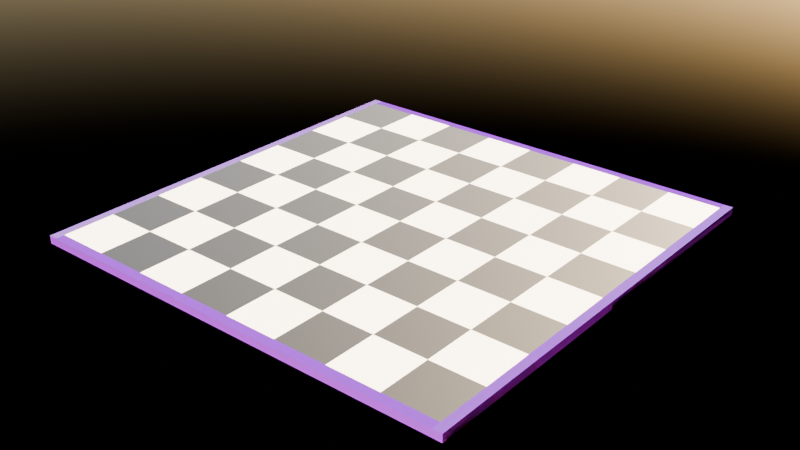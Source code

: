 # Source: board.blend  (saved by Blender 4.0.36; exported with 4.5.12 LTS)
import bpy
from mathutils import Matrix  # noqa: F401  (used for matrix-valued properties, if any)

bpy.ops.wm.read_factory_settings(use_empty=True)
scene = bpy.context.scene
scene.name = 'Scene'

# ---- collections
col_collection_1 = bpy.data.collections.new('Collection 1'); scene.collection.children.link(col_collection_1)

# ---- images (referenced by path relative to the original .blend; pixels are not part of the script)
import os
ASSET_DIR = os.environ.get("B2B_ASSET_DIR", "")  # directory of the original .blend (textures are referenced by path, not embedded)
HERE = os.path.dirname(os.path.abspath(__file__))  # packed textures are extracted next to this script under _unpacked/

def load_image(name, relpath, width, height, colorspace="sRGB"):
    """Load a texture the original file referenced (path relative to the .blend, or extracted next to this script)."""
    p = next((c for c in (os.path.join(HERE, relpath), os.path.join(ASSET_DIR, relpath)) if relpath and os.path.exists(c)), "")
    if p:
        img = bpy.data.images.load(p, check_existing=True)
        img.name = name
    else:  # same state as the original file: an image datablock whose file is absent (Cycles renders it pink)
        img = bpy.data.images.new(name, width, height)
        img.source = "FILE"
        img.filepath = "//" + (relpath or name)
    img.colorspace_settings.name = colorspace
    return img
img_vdcjfiw_2k_displacement_jpg = load_image('vdcjfiw_2K_Displacement.jpg', 'vdcjfiw_2K_Displacement.jpg', 1024, 1024, 'Non-Color')
img_vdcjfiw_2k_albedo_jpg = load_image('vdcjfiw_2K_Albedo.jpg', 'vdcjfiw_2K_Albedo.jpg', 1024, 1024, 'sRGB')
img_vdcjfiw_2k_roughness_jpg = load_image('vdcjfiw_2K_Roughness.jpg', 'vdcjfiw_2K_Roughness.jpg', 1024, 1024, 'Non-Color')
img_vdcjfiw_2k_normal_jpg = load_image('vdcjfiw_2K_Normal.jpg', 'vdcjfiw_2K_Normal.jpg', 1024, 1024, 'Non-Color')
img_vdcjfiw_2k_ao_jpg = load_image('vdcjfiw_2K_AO.jpg', 'vdcjfiw_2K_AO.jpg', 1024, 1024, 'Non-Color')

# ---- materials (node trees are filled in below, after node groups)
mat_white = bpy.data.materials.new('white')
mat_black_001 = bpy.data.materials.new('black.001')
mat_black_001.alpha_threshold = 0.0
mat_black_001.roughness = 0.5
mat_black_001.line_color = (0.0, 0.0, 0.0, 1.0)
mat_brown = bpy.data.materials.new('brown')

# ---- material node trees
mat_white.use_nodes = True; mat_white.node_tree.nodes.clear()
_N = mat_white.node_tree.nodes; _L = mat_white.node_tree.links
n0 = _N.new('ShaderNodeBsdfPrincipled'); n0.name = 'Principled BSDF'; n0.location = (10, 300)
n0.inputs[3].default_value = 1.45
n1 = _N.new('ShaderNodeOutputMaterial'); n1.name = 'Material Output'; n1.location = (300, 300)
_L.new(n0.outputs[0], n1.inputs[0])
n1.is_active_output = True
mat_black_001.use_nodes = True; mat_black_001.node_tree.nodes.clear()
_N = mat_black_001.node_tree.nodes; _L = mat_black_001.node_tree.links
n0 = _N.new('ShaderNodeOutputMaterial'); n0.name = 'Material Output'; n0.location = (300, 300)
n1 = _N.new('ShaderNodeBsdfPrincipled'); n1.name = 'Principled BSDF'; n1.location = (10, 300)
n1.inputs[0].default_value = (0.0, 0.0, 0.0, 1.0)
n1.inputs[3].default_value = 1.45
_L.new(n1.outputs[0], n0.inputs[0])
n0.is_active_output = True
mat_brown.use_nodes = True; mat_brown.node_tree.nodes.clear()
_N = mat_brown.node_tree.nodes; _L = mat_brown.node_tree.links
n0 = _N.new('ShaderNodeOutputMaterial'); n0.name = 'Material Output'; n0.location = (300, 300)
n1 = _N.new('ShaderNodeBsdfPrincipled'); n1.name = 'Principled BSDF'; n1.location = (10, 300)
n1.inputs[3].default_value = 1.45
n2 = _N.new('ShaderNodeTexImage'); n2.name = 'Image Texture'; n2.location = (87, -1160)
n2.label = 'Displacement'
n2.image = img_vdcjfiw_2k_displacement_jpg
n3 = _N.new('ShaderNodeDisplacement'); n3.name = 'Displacement'; n3.location = (110, -400)
n3.inputs[2].default_value = 1.0
n4 = _N.new('ShaderNodeTexImage'); n4.name = 'Image Texture.001'; n4.location = (87, -320)
n4.label = 'Base Color'
n4.image = img_vdcjfiw_2k_albedo_jpg
n5 = _N.new('ShaderNodeTexImage'); n5.name = 'Image Texture.002'; n5.location = (87, -600)
n5.label = 'Roughness'
n5.image = img_vdcjfiw_2k_roughness_jpg
n6 = _N.new('ShaderNodeTexImage'); n6.name = 'Image Texture.003'; n6.location = (87, -880)
n6.label = 'Normal'
n6.image = img_vdcjfiw_2k_normal_jpg
n7 = _N.new('ShaderNodeNormalMap'); n7.name = 'Normal Map'; n7.location = (-240, -340)
n8 = _N.new('ShaderNodeTexImage'); n8.name = 'Image Texture.004'; n8.location = (87, -40)
n8.label = 'Ambient Occlusion'
n8.image = img_vdcjfiw_2k_ao_jpg
n9 = _N.new('ShaderNodeMapping'); n9.name = 'Mapping'; n9.location = (230, -40)
n10 = _N.new('NodeReroute'); n10.name = 'Reroute'; n10.location = (37, -710)
n10.width = 16
n10.socket_idname = 'NodeSocketVector'
n11 = _N.new('ShaderNodeTexCoord'); n11.name = 'Texture Coordinate'; n11.location = (30, -40)
n12 = _N.new('NodeFrame'); n12.name = 'Frame'; n12.location = (-1270, 340)
n12.label = 'Mapping'
n12.width = 401
n13 = _N.new('NodeFrame'); n13.name = 'Frame.001'; n13.location = (-627, 540)
n13.label = 'Textures'
n13.width = 357
n2.parent = n13
n4.parent = n13
n5.parent = n13
n6.parent = n13
n8.parent = n13
n9.parent = n12
n10.parent = n13
n11.parent = n12
_L.new(n1.outputs[0], n0.inputs[0])
_L.new(n2.outputs[0], n3.inputs[0])
_L.new(n3.outputs[0], n0.inputs[2])
_L.new(n4.outputs[0], n1.inputs[0])
_L.new(n5.outputs[0], n1.inputs[2])
_L.new(n6.outputs[0], n7.inputs[1])
_L.new(n7.outputs[0], n1.inputs[5])
_L.new(n10.outputs[0], n8.inputs[0])
_L.new(n10.outputs[0], n4.inputs[0])
_L.new(n10.outputs[0], n5.inputs[0])
_L.new(n10.outputs[0], n6.inputs[0])
_L.new(n10.outputs[0], n2.inputs[0])
_L.new(n9.outputs[0], n10.inputs[0])
_L.new(n11.outputs[2], n9.inputs[0])
n0.is_active_output = True

# ---- world
world_world = bpy.data.worlds.new('World'); scene.world = world_world
world_world.use_nodes = True; world_world.node_tree.nodes.clear()
_N = world_world.node_tree.nodes; _L = world_world.node_tree.links
n0 = _N.new('ShaderNodeOutputWorld'); n0.name = 'World Output'; n0.location = (300, 300)
n1 = _N.new('ShaderNodeBackground'); n1.name = 'Background'; n1.location = (10, 300)
n2 = _N.new('ShaderNodeTexSky'); n2.name = 'Sky Texture'; n2.location = (-190, 278)
_L.new(n1.outputs[0], n0.inputs[0])
_L.new(n2.outputs[0], n1.inputs[0])
n0.is_active_output = True
world_world.color = (0.05088, 0.05088, 0.05088)
world_world.use_sun_shadow = False
world_world.sun_shadow_jitter_overblur = 0.0

# ---- meshes
me_plane = bpy.data.meshes.new('Plane')
me_plane.from_pydata([(-5.0, -5.0, 0.0), (-3.75, -5.0, 0.0), (-5.0, -3.75, 0.0), (-3.75, -3.75, 0.0), (-2.5, -5.0, 0.0), (-2.5, -3.75, 0.0), (-1.25, -5.0, 0.0), (-1.25, -3.75, 0.0), (0.0, -5.0, 0.0), (0.0, -3.75, 0.0), (1.25, -5.0, 0.0), (1.25, -3.75, 0.0), (2.5, -5.0, 0.0), (2.5, -3.75, 0.0), (3.75, -5.0, 0.0), (3.75, -3.75, 0.0), (5.0, -5.0, 0.0), (5.0, -3.75, 0.0), (-5.0, -2.5, 0.0), (-3.75, -2.5, 0.0), (-2.5, -2.5, 0.0), (-1.25, -2.5, 0.0), (0.0, -2.5, 0.0), (1.25, -2.5, 0.0), (2.5, -2.5, 0.0), (3.75, -2.5, 0.0), (5.0, -2.5, 0.0), (-5.0, -1.25, 0.0), (-3.75, -1.25, 0.0), (-2.5, -1.25, 0.0), (-1.25, -1.25, 0.0), (0.0, -1.25, 0.0), (1.25, -1.25, 0.0), (2.5, -1.25, 0.0), (3.75, -1.25, 0.0), (5.0, -1.25, 0.0), (-5.0, 0.0, 0.0), (-3.75, 0.0, 0.0), (-2.5, 0.0, 0.0), (-1.25, 0.0, 0.0), (0.0, 0.0, 0.0), (1.25, 0.0, 0.0), (2.5, 0.0, 0.0), (3.75, 0.0, 0.0), (5.0, 0.0, 0.0), (-5.0, 1.25, 0.0), (-3.75, 1.25, 0.0), (-2.5, 1.25, 0.0), (-1.25, 1.25, 0.0), (0.0, 1.25, 0.0), (1.25, 1.25, 0.0), (2.5, 1.25, 0.0), (3.75, 1.25, 0.0), (5.0, 1.25, 0.0), (-5.0, 2.5, 0.0), (-3.75, 2.5, 0.0), (-2.5, 2.5, 0.0), (-1.25, 2.5, 0.0), (0.0, 2.5, 0.0), (1.25, 2.5, 0.0), (2.5, 2.5, 0.0), (3.75, 2.5, 0.0), (5.0, 2.5, 0.0), (-5.0, 3.75, 0.0), (-3.75, 3.75, 0.0), (-2.5, 3.75, 0.0), (-1.25, 3.75, 0.0), (0.0, 3.75, 0.0), (1.25, 3.75, 0.0), (2.5, 3.75, 0.0), (3.75, 3.75, 0.0), (5.0, 3.75, 0.0), (-5.0, 5.0, 0.0), (-3.75, 5.0, 0.0), (-2.5, 5.0, 0.0), (-1.25, 5.0, 0.0), (0.0, 5.0, 0.0), (1.25, 5.0, 0.0), (2.5, 5.0, 0.0), (3.75, 5.0, 0.0), (5.0, 5.0, 0.0)], [], [(0, 1, 3, 2), (1, 4, 5, 3), (4, 6, 7, 5), (6, 8, 9, 7), (8, 10, 11, 9), (10, 12, 13, 11), (12, 14, 15, 13), (14, 16, 17, 15), (2, 3, 19, 18), (3, 5, 20, 19), (5, 7, 21, 20), (7, 9, 22, 21), (9, 11, 23, 22), (11, 13, 24, 23), (13, 15, 25, 24), (15, 17, 26, 25), (18, 19, 28, 27), (19, 20, 29, 28), (20, 21, 30, 29), (21, 22, 31, 30), (22, 23, 32, 31), (23, 24, 33, 32), (24, 25, 34, 33), (25, 26, 35, 34), (27, 28, 37, 36), (28, 29, 38, 37), (29, 30, 39, 38), (30, 31, 40, 39), (31, 32, 41, 40), (32, 33, 42, 41), (33, 34, 43, 42), (34, 35, 44, 43), (36, 37, 46, 45), (37, 38, 47, 46), (38, 39, 48, 47), (39, 40, 49, 48), (40, 41, 50, 49), (41, 42, 51, 50), (42, 43, 52, 51), (43, 44, 53, 52), (45, 46, 55, 54), (46, 47, 56, 55), (47, 48, 57, 56), (48, 49, 58, 57), (49, 50, 59, 58), (50, 51, 60, 59), (51, 52, 61, 60), (52, 53, 62, 61), (54, 55, 64, 63), (55, 56, 65, 64), (56, 57, 66, 65), (57, 58, 67, 66), (58, 59, 68, 67), (59, 60, 69, 68), (60, 61, 70, 69), (61, 62, 71, 70), (63, 64, 73, 72), (64, 65, 74, 73), (65, 66, 75, 74), (66, 67, 76, 75), (67, 68, 77, 76), (68, 69, 78, 77), (69, 70, 79, 78), (70, 71, 80, 79)])
me_plane.polygons.foreach_set('material_index', [0, 1, 0, 1, 0, 1, 0, 1, 1, 0, 1, 0, 1, 0, 1, 0, 0, 1, 0, 1, 0, 1, 0, 1, 1, 0, 1, 0, 1, 0, 1, 0, 0, 1, 0, 1, 0, 1, 0, 1, 1, 0, 1, 0, 1, 0, 1, 0, 0, 1, 0, 1, 0, 1, 0, 1, 1, 0, 1, 0, 1, 0, 1, 0])
_uv = me_plane.uv_layers.new(name='UVMap')
_uv.uv.foreach_set('vector', [0.0, 0.0, 0.125, 0.0, 0.125, 0.125, 0.0, 0.125, 0.0, 0.0, 0.125, 0.0, 0.125, 0.125, 0.0, 0.125, 0.0, 0.0, 0.125, 0.0, 0.125, 0.125, 0.0, 0.125, 0.0, 0.0, 0.125, 0.0, 0.125, 0.125, 0.0, 0.125, 0.0, 0.0, 0.125, 0.0, 0.125, 0.125, 0.0, 0.125, 0.0, 0.0, 0.125, 0.0, 0.125, 0.125, 0.0, 0.125, 0.0, 0.0, 0.125, 0.0, 0.125, 0.125, 0.0, 0.125, 0.0, 0.0, 0.125, 0.0, 0.125, 0.125, 0.0, 0.125, 0.0, 0.0, 0.125, 0.0, 0.125, 0.125, 0.0, 0.125, 0.0, 0.0, 0.125, 0.0, 0.125, 0.125, 0.0, 0.125, 0.0, 0.0, 0.125, 0.0, 0.125, 0.125, 0.0, 0.125, 0.0, 0.0, 0.125, 0.0, 0.125, 0.125, 0.0, 0.125, 0.0, 0.0, 0.125, 0.0, 0.125, 0.125, 0.0, 0.125, 0.0, 0.0, 0.125, 0.0, 0.125, 0.125, 0.0, 0.125, 0.0, 0.0, 0.125, 0.0, 0.125, 0.125, 0.0, 0.125, 0.0, 0.0, 0.125, 0.0, 0.125, 0.125, 0.0, 0.125, 0.0, 0.0, 0.125, 0.0, 0.125, 0.125, 0.0, 0.125, 0.0, 0.0, 0.125, 0.0, 0.125, 0.125, 0.0, 0.125, 0.0, 0.0, 0.125, 0.0, 0.125, 0.125, 0.0, 0.125, 0.0, 0.0, 0.125, 0.0, 0.125, 0.125, 0.0, 0.125, 0.0, 0.0, 0.125, 0.0, 0.125, 0.125, 0.0, 0.125, 0.0, 0.0, 0.125, 0.0, 0.125, 0.125, 0.0, 0.125, 0.0, 0.0, 0.125, 0.0, 0.125, 0.125, 0.0, 0.125, 0.0, 0.0, 0.125, 0.0, 0.125, 0.125, 0.0, 0.125, 0.0, 0.0, 0.125, 0.0, 0.125, 0.125, 0.0, 0.125, 0.0, 0.0, 0.125, 0.0, 0.125, 0.125, 0.0, 0.125, 0.0, 0.0, 0.125, 0.0, 0.125, 0.125, 0.0, 0.125, 0.0, 0.0, 0.125, 0.0, 0.125, 0.125, 0.0, 0.125, 0.0, 0.0, 0.125, 0.0, 0.125, 0.125, 0.0, 0.125, 0.0, 0.0, 0.125, 0.0, 0.125, 0.125, 0.0, 0.125, 0.0, 0.0, 0.125, 0.0, 0.125, 0.125, 0.0, 0.125, 0.0, 0.0, 0.125, 0.0, 0.125, 0.125, 0.0, 0.125, 0.0, 0.0, 0.125, 0.0, 0.125, 0.125, 0.0, 0.125, 0.0, 0.0, 0.125, 0.0, 0.125, 0.125, 0.0, 0.125, 0.0, 0.0, 0.125, 0.0, 0.125, 0.125, 0.0, 0.125, 0.0, 0.0, 0.125, 0.0, 0.125, 0.125, 0.0, 0.125, 0.0, 0.0, 0.125, 0.0, 0.125, 0.125, 0.0, 0.125, 0.0, 0.0, 0.125, 0.0, 0.125, 0.125, 0.0, 0.125, 0.0, 0.0, 0.125, 0.0, 0.125, 0.125, 0.0, 0.125, 0.0, 0.0, 0.125, 0.0, 0.125, 0.125, 0.0, 0.125, 0.0, 0.0, 0.125, 0.0, 0.125, 0.125, 0.0, 0.125, 0.0, 0.0, 0.125, 0.0, 0.125, 0.125, 0.0, 0.125, 0.0, 0.0, 0.125, 0.0, 0.125, 0.125, 0.0, 0.125, 0.0, 0.0, 0.125, 0.0, 0.125, 0.125, 0.0, 0.125, 0.0, 0.0, 0.125, 0.0, 0.125, 0.125, 0.0, 0.125, 0.0, 0.0, 0.125, 0.0, 0.125, 0.125, 0.0, 0.125, 0.0, 0.0, 0.125, 0.0, 0.125, 0.125, 0.0, 0.125, 0.0, 0.0, 0.125, 0.0, 0.125, 0.125, 0.0, 0.125, 0.0, 0.0, 0.125, 0.0, 0.125, 0.125, 0.0, 0.125, 0.0, 0.0, 0.125, 0.0, 0.125, 0.125, 0.0, 0.125, 0.0, 0.0, 0.125, 0.0, 0.125, 0.125, 0.0, 0.125, 0.0, 0.0, 0.125, 0.0, 0.125, 0.125, 0.0, 0.125, 0.0, 0.0, 0.125, 0.0, 0.125, 0.125, 0.0, 0.125, 0.0, 0.0, 0.125, 0.0, 0.125, 0.125, 0.0, 0.125, 0.0, 0.0, 0.125, 0.0, 0.125, 0.125, 0.0, 0.125, 0.0, 0.0, 0.125, 0.0, 0.125, 0.125, 0.0, 0.125, 0.0, 0.0, 0.125, 0.0, 0.125, 0.125, 0.0, 0.125, 0.0, 0.0, 0.125, 0.0, 0.125, 0.125, 0.0, 0.125, 0.0, 0.0, 0.125, 0.0, 0.125, 0.125, 0.0, 0.125, 0.0, 0.0, 0.125, 0.0, 0.125, 0.125, 0.0, 0.125, 0.0, 0.0, 0.125, 0.0, 0.125, 0.125, 0.0, 0.125, 0.0, 0.0, 0.125, 0.0, 0.125, 0.125, 0.0, 0.125, 0.0, 0.0, 0.125, 0.0, 0.125, 0.125, 0.0, 0.125, 0.0, 0.0, 0.125, 0.0, 0.125, 0.125, 0.0, 0.125])
me_plane.materials.append(mat_white)
me_plane.materials.append(mat_black_001)
me_plane.update()
me_cube = bpy.data.meshes.new('Cube')
me_cube.from_pydata([(-5.0, -5.0, 0.0), (-5.0, -5.211, 0.0), (-5.211, -5.0, 0.0), (-5.211, -5.211, 0.0), (-5.211, 5.0, 0.0), (-5.211, 5.211, 0.0), (-5.0, 5.0, 0.0), (-5.0, 5.211, 0.0), (5.211, 5.211, 0.0), (5.211, 5.0, 0.0), (5.0, 5.211, 0.0), (5.0, 5.0, 0.0), (5.211, -5.0, 0.0), (5.211, -5.211, 0.0), (5.0, -5.0, 0.0), (5.0, -5.211, 0.0), (5.0, -5.0, -0.187), (5.211, -5.0, -0.187), (5.211, -5.211, -0.187), (5.0, -5.211, -0.187), (-5.0, -5.211, -0.187), (-5.211, -5.211, -0.187), (-5.0, -5.0, -0.187), (-5.211, 5.0, -0.187), (-5.211, 5.211, -0.187), (-5.0, 5.211, -0.187), (-5.0, 5.0, -0.187), (5.211, 5.0, -0.187), (5.0, 5.0, -0.187), (5.0, 5.211, -0.187), (5.211, 5.211, -0.187), (-5.211, -5.0, -0.187)], [], [(0, 14, 15, 1), (8, 9, 11, 10), (7, 6, 4, 5), (12, 13, 15, 14), (0, 1, 3, 2), (14, 11, 9, 12), (11, 6, 7, 10), (6, 0, 2, 4), (22, 20, 19, 16), (30, 29, 28, 27), (25, 24, 23, 26), (17, 16, 19, 18), (22, 31, 21, 20), (16, 17, 27, 28), (28, 29, 25, 26), (26, 23, 31, 22), (12, 9, 27, 17), (6, 11, 28, 26), (5, 4, 23, 24), (10, 7, 25, 29), (0, 6, 26, 22), (2, 3, 21, 31), (4, 2, 31, 23), (13, 12, 17, 18), (8, 10, 29, 30), (14, 0, 22, 16), (9, 8, 30, 27), (1, 15, 19, 20), (15, 13, 18, 19), (11, 14, 16, 28), (7, 5, 24, 25), (3, 1, 20, 21)])
_uv = me_cube.uv_layers.new(name='UVMap')
_uv.uv.foreach_set('vector', [0.4899, 0.9797, 0.01014, 0.9797, 0.01014, 1.0, 0.4899, 1.0, 0.5, 4.779e-08, 0.4899, 4.868e-08, 0.4899, 0.02027, 0.5, 0.02027, 0.5, 0.9797, 0.4899, 0.9797, 0.4899, 1.0, 0.5, 1.0, 0.01014, 1.821e-07, -1.093e-08, 1.83e-07, -1.029e-08, 0.02027, 0.01014, 0.02027, 0.01014, 0.9797, 1.013e-08, 0.9797, 1.093e-08, 1.0, 0.01014, 1.0, 0.01014, 0.02027, 0.4899, 0.02027, 0.4899, 4.868e-08, 0.01014, 1.821e-07, 0.01014, 0.02027, 0.4899, 0.02027, 0.4899, 1.192e-07, 0.01014, 1.192e-07, 0.4899, 0.9797, 0.01014, 0.9797, 0.01014, 1.0, 0.4899, 1.0, 0.4899, 0.9797, 0.4899, 1.0, 0.01014, 1.0, 0.01014, 0.9797, 0.5, 4.779e-08, 0.5, 0.02027, 0.4899, 0.02027, 0.4899, 4.868e-08, 0.5, 0.9797, 0.5, 1.0, 0.4899, 1.0, 0.4899, 0.9797, 0.01014, 1.821e-07, 0.01014, 0.02027, -1.029e-08, 0.02027, -1.093e-08, 1.83e-07, 0.01014, 0.9797, 0.01014, 1.0, 1.093e-08, 1.0, 1.013e-08, 0.9797, 0.01014, 0.02027, 0.01014, 1.821e-07, 0.4899, 4.868e-08, 0.4899, 0.02027, 0.01014, 0.02027, 0.01014, 1.192e-07, 0.4899, 1.192e-07, 0.4899, 0.02027, 0.4899, 0.9797, 0.4899, 1.0, 0.01014, 1.0, 0.01014, 0.9797, 0.01014, 1.821e-07, 0.4899, 4.868e-08, 0.4899, 4.868e-08, 0.01014, 1.821e-07, 0.4899, 0.02027, 0.01014, 0.02027, 0.01014, 0.02027, 0.4899, 0.02027, 0.5, 1.0, 0.4899, 1.0, 0.4899, 1.0, 0.5, 1.0, 0.01014, 1.192e-07, 0.4899, 1.192e-07, 0.4899, 1.192e-07, 0.01014, 1.192e-07, 0.01014, 0.9797, 0.4899, 0.9797, 0.4899, 0.9797, 0.01014, 0.9797, 0.01014, 1.0, 1.093e-08, 1.0, 1.093e-08, 1.0, 0.01014, 1.0, 0.4899, 1.0, 0.01014, 1.0, 0.01014, 1.0, 0.4899, 1.0, -1.093e-08, 1.83e-07, 0.01014, 1.821e-07, 0.01014, 1.821e-07, -1.093e-08, 1.83e-07, 0.5, 4.779e-08, 0.5, 0.02027, 0.5, 0.02027, 0.5, 4.779e-08, 0.01014, 0.9797, 0.4899, 0.9797, 0.4899, 0.9797, 0.01014, 0.9797, 0.4899, 4.868e-08, 0.5, 4.779e-08, 0.5, 4.779e-08, 0.4899, 4.868e-08, 0.4899, 1.0, 0.01014, 1.0, 0.01014, 1.0, 0.4899, 1.0, -1.029e-08, 0.02027, -1.093e-08, 1.83e-07, -1.093e-08, 1.83e-07, -1.029e-08, 0.02027, 0.4899, 0.02027, 0.01014, 0.02027, 0.01014, 0.02027, 0.4899, 0.02027, 0.5, 0.9797, 0.5, 1.0, 0.5, 1.0, 0.5, 0.9797, 1.093e-08, 1.0, 1.013e-08, 0.9797, 1.013e-08, 0.9797, 1.093e-08, 1.0])
me_cube.materials.append(mat_brown)
me_cube.update()

# ---- objects
ob_grid = bpy.data.objects.new('grid', me_plane)
ob_cube = bpy.data.objects.new('Cube', me_cube)

# ---- transforms, parenting, visibility, modifiers, constraints
ob_grid.location = (0.0, 0.0, 0.0)
ob_cube.location = (0.0, 0.0, 0.0)

# ---- collection membership
col_collection_1.objects.link(ob_grid)
col_collection_1.objects.link(ob_cube)

# ---- scene / render settings (as saved in the file)
scene.frame_start = 1; scene.frame_end = 250; scene.frame_set(1)
scene.render.engine = 'CYCLES'
scene.cycles.sampling_pattern = 'TABULATED_SOBOL'
scene.cycles.adaptive_threshold = 0.1
bpy.context.view_layer.update()

# ---- added for rendering (the .blend has no active camera): camera
cam_auto = bpy.data.cameras.new('AutoCamera')
cam_auto.lens = 50.0
cam_auto.sensor_width = 36.0
cam_auto.clip_end = 1000.0
ob_auto_camera = bpy.data.objects.new('AutoCamera', cam_auto)
scene.collection.objects.link(ob_auto_camera)
ob_auto_camera.location = (13.6387, -16.3664, 10.8174)
ob_auto_camera.rotation_euler = (1.09748, -7.21219e-08, 0.694738)
scene.camera = ob_auto_camera
bpy.context.view_layer.update()
